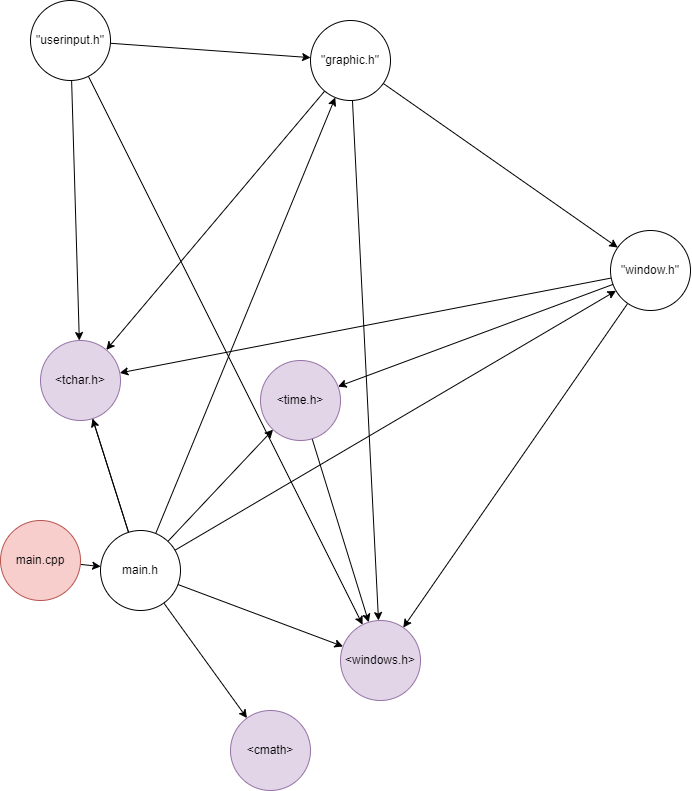

The diagram above was exported from draw.io. Its source (the exported page's mxGraphModel, read from the mxfile embedded in the PNG):
<mxGraphModel dx="815" dy="1279" grid="1" gridSize="10" guides="1" tooltips="1" connect="1" arrows="1" fold="1" page="0" pageScale="1" pageWidth="827" pageHeight="1169" math="0" shadow="0">
  <root>
    <mxCell id="0" />
    <mxCell id="1" parent="0" />
    <mxCell id="4" value="" style="edgeStyle=none;html=1;" edge="1" parent="1" source="2" target="3">
      <mxGeometry relative="1" as="geometry" />
    </mxCell>
    <mxCell id="2" value="main.cpp" style="ellipse;whiteSpace=wrap;html=1;fontFamily=Helvetica;fontSize=12;fontColor=default;align=center;strokeColor=#b85450;fillColor=#f8cecc;" vertex="1" parent="1">
      <mxGeometry x="150" y="300" width="80" height="80" as="geometry" />
    </mxCell>
    <mxCell id="6" value="" style="edgeStyle=none;html=1;" edge="1" parent="1" source="3" target="5">
      <mxGeometry relative="1" as="geometry" />
    </mxCell>
    <mxCell id="8" style="edgeStyle=none;html=1;" edge="1" parent="1" source="3" target="7">
      <mxGeometry relative="1" as="geometry" />
    </mxCell>
    <mxCell id="10" value="" style="edgeStyle=none;html=1;" edge="1" parent="1" source="3" target="9">
      <mxGeometry relative="1" as="geometry" />
    </mxCell>
    <mxCell id="14" style="edgeStyle=none;html=1;" edge="1" parent="1" source="3" target="11">
      <mxGeometry relative="1" as="geometry" />
    </mxCell>
    <mxCell id="17" style="edgeStyle=none;html=1;" edge="1" parent="1" source="3" target="15">
      <mxGeometry relative="1" as="geometry" />
    </mxCell>
    <mxCell id="19" style="edgeStyle=none;html=1;" edge="1" parent="1" source="3" target="18">
      <mxGeometry relative="1" as="geometry" />
    </mxCell>
    <mxCell id="3" value="main.h" style="ellipse;whiteSpace=wrap;html=1;" vertex="1" parent="1">
      <mxGeometry x="250" y="310" width="80" height="80" as="geometry" />
    </mxCell>
    <mxCell id="5" value="&amp;lt;windows.h&amp;gt;" style="ellipse;whiteSpace=wrap;html=1;fillColor=#e1d5e7;strokeColor=#9673a6;" vertex="1" parent="1">
      <mxGeometry x="490" y="400" width="80" height="80" as="geometry" />
    </mxCell>
    <mxCell id="9" value="&amp;lt;cmath&amp;gt;" style="ellipse;whiteSpace=wrap;html=1;fillColor=#e1d5e7;strokeColor=#9673a6;" vertex="1" parent="1">
      <mxGeometry x="380" y="490" width="80" height="80" as="geometry" />
    </mxCell>
    <mxCell id="22" style="edgeStyle=none;html=1;" edge="1" parent="1" source="15" target="5">
      <mxGeometry relative="1" as="geometry" />
    </mxCell>
    <mxCell id="23" style="edgeStyle=none;html=1;" edge="1" parent="1" source="15" target="7">
      <mxGeometry relative="1" as="geometry" />
    </mxCell>
    <mxCell id="24" style="edgeStyle=none;html=1;" edge="1" parent="1" source="15" target="11">
      <mxGeometry relative="1" as="geometry" />
    </mxCell>
    <mxCell id="15" value="&quot;window.h&quot;" style="ellipse;whiteSpace=wrap;html=1;" vertex="1" parent="1">
      <mxGeometry x="760" y="10" width="80" height="80" as="geometry" />
    </mxCell>
    <mxCell id="25" style="edgeStyle=none;html=1;" edge="1" parent="1" source="18" target="7">
      <mxGeometry relative="1" as="geometry" />
    </mxCell>
    <mxCell id="26" style="edgeStyle=none;html=1;" edge="1" parent="1" source="18" target="5">
      <mxGeometry relative="1" as="geometry" />
    </mxCell>
    <mxCell id="27" style="edgeStyle=none;html=1;" edge="1" parent="1" source="18" target="15">
      <mxGeometry relative="1" as="geometry" />
    </mxCell>
    <mxCell id="18" value="&quot;graphic.h&quot;" style="ellipse;whiteSpace=wrap;html=1;" vertex="1" parent="1">
      <mxGeometry x="460" y="-200" width="80" height="80" as="geometry" />
    </mxCell>
    <mxCell id="29" style="edgeStyle=none;html=1;startArrow=none;" edge="1" parent="1" source="11" target="5">
      <mxGeometry relative="1" as="geometry" />
    </mxCell>
    <mxCell id="30" style="edgeStyle=none;html=1;" edge="1" parent="1" source="20" target="18">
      <mxGeometry relative="1" as="geometry" />
    </mxCell>
    <mxCell id="33" style="edgeStyle=none;html=1;" edge="1" parent="1" source="20" target="5">
      <mxGeometry relative="1" as="geometry" />
    </mxCell>
    <mxCell id="34" style="edgeStyle=none;html=1;" edge="1" parent="1" source="20" target="7">
      <mxGeometry relative="1" as="geometry" />
    </mxCell>
    <mxCell id="20" value="&quot;userinput.h&quot;" style="ellipse;whiteSpace=wrap;html=1;" vertex="1" parent="1">
      <mxGeometry x="180" y="-220" width="80" height="80" as="geometry" />
    </mxCell>
    <mxCell id="11" value="&amp;lt;time.h&amp;gt;" style="ellipse;whiteSpace=wrap;html=1;fillColor=#e1d5e7;strokeColor=#9673a6;" vertex="1" parent="1">
      <mxGeometry x="410" y="140" width="80" height="80" as="geometry" />
    </mxCell>
    <mxCell id="32" value="" style="edgeStyle=none;html=1;endArrow=none;" edge="1" parent="1" source="3" target="7">
      <mxGeometry relative="1" as="geometry">
        <mxPoint x="281.5317128354932" y="310.90667432275677" as="sourcePoint" />
        <mxPoint x="228.54787515221892" y="69.07600069585851" as="targetPoint" />
      </mxGeometry>
    </mxCell>
    <mxCell id="7" value="&amp;lt;tchar.h&amp;gt;" style="ellipse;whiteSpace=wrap;html=1;fillColor=#e1d5e7;strokeColor=#9673a6;" vertex="1" parent="1">
      <mxGeometry x="190" y="120" width="80" height="80" as="geometry" />
    </mxCell>
  </root>
</mxGraphModel>